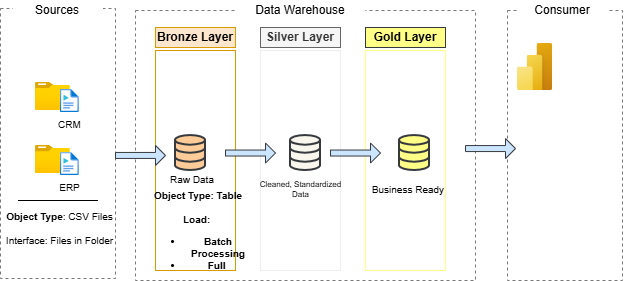

The diagram above was exported from draw.io. Its source (the exported page's mxGraphModel, read from the mxfile embedded in the PNG):
<mxGraphModel dx="727" dy="441" grid="1" gridSize="10" guides="1" tooltips="1" connect="1" arrows="1" fold="1" page="1" pageScale="1" pageWidth="850" pageHeight="1100" background="none" math="0" shadow="0">
  <root>
    <mxCell id="0" />
    <mxCell id="1" parent="0" />
    <mxCell id="g1b8pTGJuywszEJWx7KI-1" parent="1" style="rounded=0;whiteSpace=wrap;html=1;fillColor=none;strokeColor=light-dark(#787878, #ededed);dashed=1;" value="" vertex="1">
      <mxGeometry height="270" width="115" x="135" y="148" as="geometry" />
    </mxCell>
    <mxCell id="g1b8pTGJuywszEJWx7KI-2" parent="1" style="rounded=0;whiteSpace=wrap;html=1;strokeColor=none;" value="Sources" vertex="1">
      <mxGeometry height="20" width="90" x="147.5" y="140" as="geometry" />
    </mxCell>
    <mxCell id="g1b8pTGJuywszEJWx7KI-3" parent="1" style="rounded=0;whiteSpace=wrap;html=1;fillColor=none;strokeColor=light-dark(#787878, #ededed);dashed=1;" value="" vertex="1">
      <mxGeometry height="270" width="340" x="270" y="150" as="geometry" />
    </mxCell>
    <mxCell id="g1b8pTGJuywszEJWx7KI-4" parent="1" style="rounded=0;whiteSpace=wrap;html=1;strokeColor=none;" value="Data Warehouse" vertex="1">
      <mxGeometry height="20" width="130" x="370" y="140" as="geometry" />
    </mxCell>
    <mxCell id="g1b8pTGJuywszEJWx7KI-5" parent="1" style="rounded=0;whiteSpace=wrap;html=1;fillColor=none;strokeColor=light-dark(#787878, #ededed);dashed=1;" value="" vertex="1">
      <mxGeometry height="270" width="115" x="642" y="150" as="geometry" />
    </mxCell>
    <mxCell id="g1b8pTGJuywszEJWx7KI-6" parent="1" style="rounded=0;whiteSpace=wrap;html=1;strokeColor=none;" value="Consumer" vertex="1">
      <mxGeometry height="20" width="90" x="652" y="140" as="geometry" />
    </mxCell>
    <mxCell id="g1b8pTGJuywszEJWx7KI-7" parent="1" style="rounded=0;whiteSpace=wrap;html=1;fillColor=#ffe6cc;strokeColor=#d79b00;fontStyle=1" value="Bronze Layer" vertex="1">
      <mxGeometry height="20" width="80" x="290" y="167" as="geometry" />
    </mxCell>
    <mxCell id="g1b8pTGJuywszEJWx7KI-8" parent="1" style="rounded=0;whiteSpace=wrap;html=1;fillColor=none;strokeColor=#d79b00;" value="" vertex="1">
      <mxGeometry height="220" width="80" x="290" y="190" as="geometry" />
    </mxCell>
    <mxCell id="g1b8pTGJuywszEJWx7KI-11" parent="1" style="rounded=0;whiteSpace=wrap;html=1;fillColor=#f5f5f5;strokeColor=#666666;fontColor=#333333;fontStyle=1" value="Silver Layer" vertex="1">
      <mxGeometry height="20" width="80" x="395" y="167" as="geometry" />
    </mxCell>
    <mxCell id="g1b8pTGJuywszEJWx7KI-12" parent="1" style="rounded=0;whiteSpace=wrap;html=1;fillColor=none;strokeColor=light-dark(#eeeeee, #babdc0);" value="" vertex="1">
      <mxGeometry height="220" width="80" x="395" y="190" as="geometry" />
    </mxCell>
    <mxCell id="g1b8pTGJuywszEJWx7KI-13" parent="1" style="rounded=0;whiteSpace=wrap;html=1;fillColor=#ffff88;strokeColor=#36393d;fontStyle=1" value="Gold Layer" vertex="1">
      <mxGeometry height="20" width="80" x="500" y="167" as="geometry" />
    </mxCell>
    <mxCell id="g1b8pTGJuywszEJWx7KI-14" parent="1" style="rounded=0;whiteSpace=wrap;html=1;fillColor=none;strokeColor=light-dark(#ffff88, #babdc0);" value="" vertex="1">
      <mxGeometry height="220" width="80" x="500" y="190" as="geometry" />
    </mxCell>
    <mxCell id="g1b8pTGJuywszEJWx7KI-15" parent="1" style="image;aspect=fixed;html=1;points=[];align=center;fontSize=12;image=img/lib/azure2/general/Folder_Blank.svg;" value="" vertex="1">
      <mxGeometry height="28.12" width="34.64" x="170" y="221.88" as="geometry" />
    </mxCell>
    <mxCell id="g1b8pTGJuywszEJWx7KI-16" parent="1" style="image;aspect=fixed;html=1;points=[];align=center;fontSize=10;image=img/lib/azure2/general/Media_File.svg;" value="CRM" vertex="1">
      <mxGeometry height="23" width="18.68" x="195" y="229" as="geometry" />
    </mxCell>
    <mxCell id="g1b8pTGJuywszEJWx7KI-23" parent="1" style="image;aspect=fixed;html=1;points=[];align=center;fontSize=12;image=img/lib/azure2/general/Folder_Blank.svg;" value="" vertex="1">
      <mxGeometry height="28.12" width="34.64" x="170" y="284.94" as="geometry" />
    </mxCell>
    <mxCell id="g1b8pTGJuywszEJWx7KI-24" parent="1" style="image;aspect=fixed;html=1;points=[];align=center;fontSize=10;image=img/lib/azure2/general/Media_File.svg;" value="ERP" vertex="1">
      <mxGeometry height="23" width="18.68" x="195" y="292.06" as="geometry" />
    </mxCell>
    <mxCell id="g1b8pTGJuywszEJWx7KI-29" edge="1" parent="1" style="endArrow=none;html=1;rounded=0;" value="">
      <mxGeometry height="50" relative="1" width="50" as="geometry">
        <Array as="points">
          <mxPoint x="152.5" y="340" />
          <mxPoint x="172.5" y="340" />
        </Array>
        <mxPoint x="172.5" y="340" as="sourcePoint" />
        <mxPoint x="232.5" y="340" as="targetPoint" />
      </mxGeometry>
    </mxCell>
    <mxCell id="g1b8pTGJuywszEJWx7KI-30" parent="1" style="text;html=1;whiteSpace=wrap;strokeColor=none;fillColor=none;align=center;verticalAlign=middle;rounded=0;fontSize=10;" value="&lt;b&gt;Object Type&lt;/b&gt;: CSV Files&lt;div&gt;&lt;br&gt;&lt;/div&gt;&lt;div&gt;Interface: Files in Folder&lt;/div&gt;" vertex="1">
      <mxGeometry height="43" width="118.82" x="135" y="347" as="geometry" />
    </mxCell>
    <mxCell id="g1b8pTGJuywszEJWx7KI-32" parent="1" style="html=1;verticalLabelPosition=bottom;align=center;labelBackgroundColor=#ffffff;verticalAlign=top;strokeWidth=2;strokeColor=#36393d;shadow=0;dashed=0;shape=mxgraph.ios7.icons.data;fillColor=#ffcc99;" value="" vertex="1">
      <mxGeometry height="34.94" width="30" x="310" y="275.06" as="geometry" />
    </mxCell>
    <mxCell id="g1b8pTGJuywszEJWx7KI-33" parent="1" style="html=1;verticalLabelPosition=bottom;align=center;labelBackgroundColor=#ffffff;verticalAlign=top;strokeWidth=2;strokeColor=#36393d;shadow=0;dashed=0;shape=mxgraph.ios7.icons.data;fillColor=#f9f7ed;" value="" vertex="1">
      <mxGeometry height="34.94" width="30" x="425" y="275.06" as="geometry" />
    </mxCell>
    <mxCell id="g1b8pTGJuywszEJWx7KI-34" parent="1" style="html=1;verticalLabelPosition=bottom;align=center;labelBackgroundColor=#ffffff;verticalAlign=top;strokeWidth=2;strokeColor=#36393d;shadow=0;dashed=0;shape=mxgraph.ios7.icons.data;fillColor=#ffff88;" value="" vertex="1">
      <mxGeometry height="34.94" width="30" x="534" y="275.06" as="geometry" />
    </mxCell>
    <mxCell id="g1b8pTGJuywszEJWx7KI-35" parent="1" style="shape=singleArrow;whiteSpace=wrap;html=1;fillColor=#cce5ff;strokeColor=#36393d;" value="" vertex="1">
      <mxGeometry height="20" width="50" x="250" y="284.94" as="geometry" />
    </mxCell>
    <mxCell id="g1b8pTGJuywszEJWx7KI-40" parent="1" style="shape=singleArrow;whiteSpace=wrap;html=1;fillColor=#cce5ff;strokeColor=#36393d;" value="" vertex="1">
      <mxGeometry height="20" width="50" x="360" y="282.53" as="geometry" />
    </mxCell>
    <mxCell id="g1b8pTGJuywszEJWx7KI-41" parent="1" style="shape=singleArrow;whiteSpace=wrap;html=1;fillColor=#cce5ff;strokeColor=#36393d;" value="" vertex="1">
      <mxGeometry height="20" width="50" x="465" y="282.53" as="geometry" />
    </mxCell>
    <mxCell id="g1b8pTGJuywszEJWx7KI-42" parent="1" style="shape=singleArrow;whiteSpace=wrap;html=1;fillColor=#cce5ff;strokeColor=#36393d;" value="" vertex="1">
      <mxGeometry height="20" width="50" x="600" y="278.06" as="geometry" />
    </mxCell>
    <mxCell id="g1b8pTGJuywszEJWx7KI-43" parent="1" style="text;html=1;whiteSpace=wrap;strokeColor=none;fillColor=none;align=center;verticalAlign=middle;rounded=0;fontSize=10;" value="Raw Data" vertex="1">
      <mxGeometry height="10" width="60" x="297" y="314" as="geometry" />
    </mxCell>
    <mxCell id="g1b8pTGJuywszEJWx7KI-44" parent="1" style="text;html=1;whiteSpace=wrap;strokeColor=none;fillColor=none;align=center;verticalAlign=middle;rounded=0;fontSize=8;" value="Cleaned, Standardized Data" vertex="1">
      <mxGeometry height="10" width="95" x="387.5" y="324" as="geometry" />
    </mxCell>
    <mxCell id="g1b8pTGJuywszEJWx7KI-45" parent="1" style="text;html=1;whiteSpace=wrap;strokeColor=none;fillColor=none;align=center;verticalAlign=middle;rounded=0;fontSize=10;" value="Business Ready" vertex="1">
      <mxGeometry height="10" width="90" x="498" y="324" as="geometry" />
    </mxCell>
    <mxCell id="g1b8pTGJuywszEJWx7KI-46" parent="1" style="text;html=1;whiteSpace=wrap;strokeColor=none;fillColor=none;align=center;verticalAlign=middle;rounded=0;fontSize=10;fontStyle=1" value="&lt;span&gt;Object Type&lt;/span&gt;: Table&lt;div&gt;&lt;br&gt;&lt;/div&gt;&lt;div&gt;Load:&amp;nbsp;&lt;/div&gt;&lt;div&gt;&lt;ul&gt;&lt;li&gt;Batch Processing&lt;/li&gt;&lt;li&gt;Full&amp;nbsp;&lt;/li&gt;&lt;/ul&gt;&lt;/div&gt;" vertex="1">
      <mxGeometry height="30" width="110" x="277.5" y="360" as="geometry" />
    </mxCell>
    <mxCell id="g1b8pTGJuywszEJWx7KI-47" parent="1" style="image;aspect=fixed;html=1;points=[];align=center;fontSize=12;image=img/lib/azure2/power_platform/PowerBI.svg;" value="" vertex="1">
      <mxGeometry height="47" width="35.25" x="652" y="183" as="geometry" />
    </mxCell>
  </root>
</mxGraphModel>